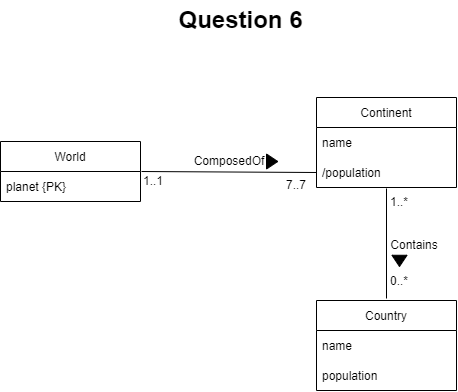

The diagram above was exported from draw.io. Its source (the exported page's mxGraphModel, read from the mxfile embedded in the PNG):
<mxGraphModel dx="1559" dy="688" grid="1" gridSize="10" guides="1" tooltips="1" connect="1" arrows="1" fold="1" page="1" pageScale="1" pageWidth="850" pageHeight="1100" math="0" shadow="0">
  <root>
    <mxCell id="0" />
    <mxCell id="1" parent="0" />
    <mxCell id="Fp739kpL-LCyHaQ_77Cn-1" value="Question 6" style="text;strokeColor=none;fillColor=none;html=1;fontSize=24;fontStyle=1;verticalAlign=middle;align=center;" parent="1" vertex="1">
      <mxGeometry x="375" y="30" width="100" height="40" as="geometry" />
    </mxCell>
    <mxCell id="13KkxUpzwvARTNe0INSC-2" value="Continent" style="swimlane;fontStyle=0;childLayout=stackLayout;horizontal=1;startSize=30;horizontalStack=0;resizeParent=1;resizeParentMax=0;resizeLast=0;collapsible=1;marginBottom=0;" parent="1" vertex="1">
      <mxGeometry x="501" y="127" width="140" height="90" as="geometry" />
    </mxCell>
    <mxCell id="13KkxUpzwvARTNe0INSC-3" value="name" style="text;strokeColor=none;fillColor=none;align=left;verticalAlign=middle;spacingLeft=4;spacingRight=4;overflow=hidden;points=[[0,0.5],[1,0.5]];portConstraint=eastwest;rotatable=0;" parent="13KkxUpzwvARTNe0INSC-2" vertex="1">
      <mxGeometry y="30" width="140" height="30" as="geometry" />
    </mxCell>
    <mxCell id="13KkxUpzwvARTNe0INSC-4" value="/population" style="text;strokeColor=none;fillColor=none;align=left;verticalAlign=middle;spacingLeft=4;spacingRight=4;overflow=hidden;points=[[0,0.5],[1,0.5]];portConstraint=eastwest;rotatable=0;" parent="13KkxUpzwvARTNe0INSC-2" vertex="1">
      <mxGeometry y="60" width="140" height="30" as="geometry" />
    </mxCell>
    <mxCell id="13KkxUpzwvARTNe0INSC-5" value="" style="endArrow=none;html=1;rounded=0;exitX=1;exitY=0.5;exitDx=0;exitDy=0;entryX=0;entryY=0.5;entryDx=0;entryDy=0;" parent="1" target="13KkxUpzwvARTNe0INSC-4" edge="1">
      <mxGeometry width="50" height="50" relative="1" as="geometry">
        <mxPoint x="326" y="201" as="sourcePoint" />
        <mxPoint x="450" y="230" as="targetPoint" />
      </mxGeometry>
    </mxCell>
    <mxCell id="13KkxUpzwvARTNe0INSC-6" value="1..1" style="text;html=1;strokeColor=none;fillColor=none;align=center;verticalAlign=middle;whiteSpace=wrap;rounded=0;" parent="1" vertex="1">
      <mxGeometry x="308" y="196" width="60" height="30" as="geometry" />
    </mxCell>
    <mxCell id="13KkxUpzwvARTNe0INSC-7" value="7..7" style="text;html=1;strokeColor=none;fillColor=none;align=center;verticalAlign=middle;whiteSpace=wrap;rounded=0;" parent="1" vertex="1">
      <mxGeometry x="451" y="200" width="60" height="30" as="geometry" />
    </mxCell>
    <mxCell id="13KkxUpzwvARTNe0INSC-8" value="ComposedOf" style="text;html=1;strokeColor=none;fillColor=none;align=center;verticalAlign=middle;whiteSpace=wrap;rounded=0;" parent="1" vertex="1">
      <mxGeometry x="384" y="176" width="60" height="30" as="geometry" />
    </mxCell>
    <mxCell id="13KkxUpzwvARTNe0INSC-9" value="Country" style="swimlane;fontStyle=0;childLayout=stackLayout;horizontal=1;startSize=30;horizontalStack=0;resizeParent=1;resizeParentMax=0;resizeLast=0;collapsible=1;marginBottom=0;" parent="1" vertex="1">
      <mxGeometry x="501" y="330" width="140" height="90" as="geometry" />
    </mxCell>
    <mxCell id="13KkxUpzwvARTNe0INSC-10" value="name" style="text;strokeColor=none;fillColor=none;align=left;verticalAlign=middle;spacingLeft=4;spacingRight=4;overflow=hidden;points=[[0,0.5],[1,0.5]];portConstraint=eastwest;rotatable=0;" parent="13KkxUpzwvARTNe0INSC-9" vertex="1">
      <mxGeometry y="30" width="140" height="30" as="geometry" />
    </mxCell>
    <mxCell id="13KkxUpzwvARTNe0INSC-11" value="population" style="text;strokeColor=none;fillColor=none;align=left;verticalAlign=middle;spacingLeft=4;spacingRight=4;overflow=hidden;points=[[0,0.5],[1,0.5]];portConstraint=eastwest;rotatable=0;" parent="13KkxUpzwvARTNe0INSC-9" vertex="1">
      <mxGeometry y="60" width="140" height="30" as="geometry" />
    </mxCell>
    <mxCell id="13KkxUpzwvARTNe0INSC-13" value="" style="endArrow=none;html=1;rounded=0;entryX=0.5;entryY=0;entryDx=0;entryDy=0;" parent="1" edge="1">
      <mxGeometry width="50" height="50" relative="1" as="geometry">
        <mxPoint x="571" y="218" as="sourcePoint" />
        <mxPoint x="571" y="328" as="targetPoint" />
      </mxGeometry>
    </mxCell>
    <mxCell id="13KkxUpzwvARTNe0INSC-14" value="Contains" style="text;html=1;strokeColor=none;fillColor=none;align=center;verticalAlign=middle;whiteSpace=wrap;rounded=0;" parent="1" vertex="1">
      <mxGeometry x="569" y="260" width="60" height="30" as="geometry" />
    </mxCell>
    <mxCell id="13KkxUpzwvARTNe0INSC-15" value="0..*" style="text;html=1;strokeColor=none;fillColor=none;align=center;verticalAlign=middle;whiteSpace=wrap;rounded=0;" parent="1" vertex="1">
      <mxGeometry x="554" y="296" width="60" height="30" as="geometry" />
    </mxCell>
    <mxCell id="13KkxUpzwvARTNe0INSC-16" value="1..*" style="text;html=1;strokeColor=none;fillColor=none;align=center;verticalAlign=middle;whiteSpace=wrap;rounded=0;" parent="1" vertex="1">
      <mxGeometry x="554" y="217" width="60" height="30" as="geometry" />
    </mxCell>
    <mxCell id="7xqQVx0q0nL1t2Z80Znj-1" value="World" style="swimlane;fontStyle=0;childLayout=stackLayout;horizontal=1;startSize=30;horizontalStack=0;resizeParent=1;resizeParentMax=0;resizeLast=0;collapsible=1;marginBottom=0;fillColor=#FFFFFF;" vertex="1" parent="1">
      <mxGeometry x="185" y="171" width="140" height="60" as="geometry" />
    </mxCell>
    <mxCell id="7xqQVx0q0nL1t2Z80Znj-2" value="planet {PK}" style="text;strokeColor=none;fillColor=none;align=left;verticalAlign=middle;spacingLeft=4;spacingRight=4;overflow=hidden;points=[[0,0.5],[1,0.5]];portConstraint=eastwest;rotatable=0;" vertex="1" parent="7xqQVx0q0nL1t2Z80Znj-1">
      <mxGeometry y="30" width="140" height="30" as="geometry" />
    </mxCell>
    <mxCell id="7xqQVx0q0nL1t2Z80Znj-4" value="" style="triangle;whiteSpace=wrap;html=1;fillColor=#000000;" vertex="1" parent="1">
      <mxGeometry x="451" y="183.5" width="11.25" height="15" as="geometry" />
    </mxCell>
    <mxCell id="7xqQVx0q0nL1t2Z80Znj-5" value="" style="triangle;whiteSpace=wrap;html=1;fillColor=#000000;direction=south;" vertex="1" parent="1">
      <mxGeometry x="576.495" y="284.755" width="15" height="11.25" as="geometry" />
    </mxCell>
  </root>
</mxGraphModel>